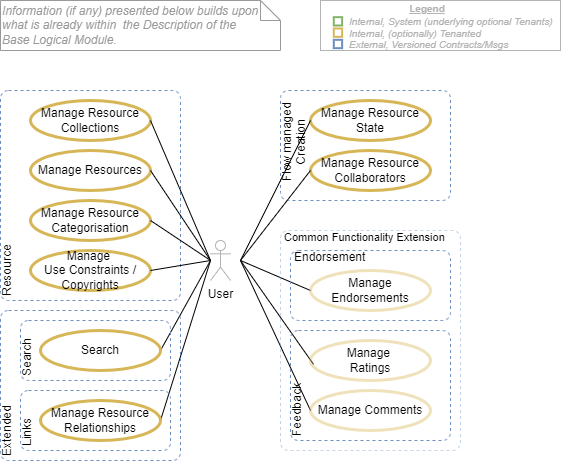

The diagram above was exported from draw.io. Its source (the exported page's mxGraphModel, read from the mxfile embedded in the PNG):
<mxGraphModel dx="782" dy="517" grid="1" gridSize="10" guides="1" tooltips="1" connect="1" arrows="1" fold="1" page="1" pageScale="1" pageWidth="827" pageHeight="1169" math="0" shadow="0">
  <root>
    <mxCell id="KJWLAp2p0ChzedePAGwP-0" />
    <mxCell id="KJWLAp2p0ChzedePAGwP-1" parent="KJWLAp2p0ChzedePAGwP-0" />
    <mxCell id="DORIbZeseczq295fh5JL-1" value="" style="group" parent="KJWLAp2p0ChzedePAGwP-1" vertex="1" connectable="0">
      <mxGeometry x="120" y="180" width="560" height="50" as="geometry" />
    </mxCell>
    <UserObject label="Information (if any) presented below builds upon &lt;br&gt;what is already within&amp;nbsp; the Description of the &lt;br&gt;Base Logical Module." link="https://drive.google.com/file/d/1oMV0IeGAAscQwm4mQmpwyKH3BHNU0Zv-/view?usp=sharing" id="DORIbZeseczq295fh5JL-2">
      <mxCell style="shape=note;size=20;whiteSpace=wrap;html=1;strokeWidth=1;fillColor=none;fontSize=12;align=left;fontStyle=2;strokeColor=#999999;fontColor=#999999;" parent="DORIbZeseczq295fh5JL-1" vertex="1">
        <mxGeometry width="280" height="50" as="geometry" />
      </mxCell>
    </UserObject>
    <mxCell id="DORIbZeseczq295fh5JL-3" value="" style="rounded=0;whiteSpace=wrap;html=1;fontSize=10;align=left;container=1;collapsible=0;fontColor=#B3B3B3;strokeColor=#B3B3B3;" parent="KJWLAp2p0ChzedePAGwP-1" vertex="1">
      <mxGeometry x="440" y="180" width="240" height="50" as="geometry" />
    </mxCell>
    <mxCell id="DORIbZeseczq295fh5JL-4" value="" style="whiteSpace=wrap;html=1;aspect=fixed;fillColor=none;strokeColor=#82b366;fontSize=10;align=left;fontStyle=2;strokeWidth=2;" parent="DORIbZeseczq295fh5JL-3" vertex="1">
      <mxGeometry x="13.294460641399398" y="16.666666666666668" width="8.333333333333334" height="8.333333333333334" as="geometry" />
    </mxCell>
    <mxCell id="DORIbZeseczq295fh5JL-5" value="" style="whiteSpace=wrap;html=1;aspect=fixed;fillColor=none;strokeColor=#d6b656;fontSize=10;align=left;fontStyle=2;strokeWidth=2;" parent="DORIbZeseczq295fh5JL-3" vertex="1">
      <mxGeometry x="13.294460641399398" y="28" width="8.333333333333334" height="8.333333333333334" as="geometry" />
    </mxCell>
    <mxCell id="DORIbZeseczq295fh5JL-6" value="" style="whiteSpace=wrap;html=1;aspect=fixed;fillColor=none;strokeColor=#6c8ebf;fontSize=10;align=left;fontStyle=2;strokeWidth=2;" parent="DORIbZeseczq295fh5JL-3" vertex="1">
      <mxGeometry x="13.294460641399398" y="39.333333333333336" width="8.333333333333334" height="8.333333333333334" as="geometry" />
    </mxCell>
    <mxCell id="DORIbZeseczq295fh5JL-7" value="Internal, System (underlying optional Tenants)&amp;nbsp;" style="text;html=1;strokeColor=none;fillColor=none;align=left;verticalAlign=middle;whiteSpace=wrap;rounded=0;fontSize=10;fontStyle=2;fontColor=#B3B3B3;" parent="DORIbZeseczq295fh5JL-3" vertex="1">
      <mxGeometry x="26.5945189504373" y="16.666666666666668" width="213.40548104956264" height="8.333333333333334" as="geometry" />
    </mxCell>
    <mxCell id="DORIbZeseczq295fh5JL-8" value="Internal, (optionally) Tenanted" style="text;html=1;strokeColor=none;fillColor=none;align=left;verticalAlign=middle;whiteSpace=wrap;rounded=0;fontSize=10;fontStyle=2;fontColor=#B3B3B3;" parent="DORIbZeseczq295fh5JL-3" vertex="1">
      <mxGeometry x="26.59" y="30" width="213.41" height="6.33" as="geometry" />
    </mxCell>
    <mxCell id="DORIbZeseczq295fh5JL-9" value="External, Versioned Contracts/Msgs" style="text;html=1;strokeColor=none;fillColor=none;align=left;verticalAlign=middle;whiteSpace=wrap;rounded=0;fontSize=10;fontStyle=2;fontColor=#B3B3B3;" parent="DORIbZeseczq295fh5JL-3" vertex="1">
      <mxGeometry x="26.5945189504373" y="39.333333333333336" width="213.40548104956264" height="8.333333333333334" as="geometry" />
    </mxCell>
    <mxCell id="DORIbZeseczq295fh5JL-10" value="Legend" style="text;html=1;strokeColor=none;fillColor=none;align=center;verticalAlign=middle;whiteSpace=wrap;rounded=0;fontSize=10;fontStyle=5;fontColor=#B3B3B3;" parent="DORIbZeseczq295fh5JL-3" vertex="1">
      <mxGeometry x="26.588921282798815" width="159.53352769679296" height="16.666666666666668" as="geometry" />
    </mxCell>
    <mxCell id="DORIbZeseczq295fh5JL-11" value="&lt;div style=&quot;text-align: center&quot;&gt;Resource&lt;/div&gt;" style="rounded=1;whiteSpace=wrap;html=1;strokeColor=#6c8ebf;strokeWidth=1;fillColor=none;dashed=1;verticalAlign=top;align=left;spacingLeft=4;spacing=0;spacingTop=-5;arcSize=16;absoluteArcSize=1;collapsible=0;container=1;recursiveResize=0;fontSize=12;labelBackgroundColor=none;horizontal=0;" parent="KJWLAp2p0ChzedePAGwP-1" vertex="1">
      <mxGeometry x="120" y="270" width="180" height="210" as="geometry" />
    </mxCell>
    <mxCell id="DORIbZeseczq295fh5JL-12" value="Manage Resources" style="ellipse;whiteSpace=wrap;html=1;shadow=0;glass=0;comic=0;strokeColor=#d6b656;strokeWidth=3;fillColor=none;fontSize=12;align=center;" parent="DORIbZeseczq295fh5JL-11" vertex="1">
      <mxGeometry x="30" y="60" width="120" height="40" as="geometry" />
    </mxCell>
    <mxCell id="DORIbZeseczq295fh5JL-13" value="Manage Resource Collections" style="ellipse;whiteSpace=wrap;html=1;shadow=0;glass=0;comic=0;strokeColor=#d6b656;strokeWidth=3;fillColor=none;fontSize=12;align=center;" parent="DORIbZeseczq295fh5JL-11" vertex="1">
      <mxGeometry x="30" y="10" width="120" height="40" as="geometry" />
    </mxCell>
    <mxCell id="DORIbZeseczq295fh5JL-14" value="Manage &lt;br&gt;Use Constraints / Copyrights" style="ellipse;whiteSpace=wrap;html=1;shadow=0;glass=0;comic=0;strokeColor=#d6b656;strokeWidth=3;fillColor=none;fontSize=12;align=center;" parent="DORIbZeseczq295fh5JL-11" vertex="1">
      <mxGeometry x="30" y="160" width="120" height="40" as="geometry" />
    </mxCell>
    <mxCell id="DORIbZeseczq295fh5JL-15" value="Manage Resource Categorisation" style="ellipse;whiteSpace=wrap;html=1;shadow=0;glass=0;comic=0;strokeColor=#d6b656;strokeWidth=3;fillColor=none;fontSize=12;align=center;" parent="DORIbZeseczq295fh5JL-11" vertex="1">
      <mxGeometry x="30" y="110" width="120" height="40" as="geometry" />
    </mxCell>
    <mxCell id="DORIbZeseczq295fh5JL-16" value="&lt;div style=&quot;text-align: center&quot;&gt;&lt;span&gt;Flow managed Creation&lt;/span&gt;&lt;/div&gt;" style="rounded=1;whiteSpace=wrap;html=1;strokeColor=#6c8ebf;strokeWidth=1;fillColor=none;dashed=1;verticalAlign=top;align=left;spacingLeft=4;spacing=0;spacingTop=-5;arcSize=16;absoluteArcSize=1;collapsible=0;container=1;recursiveResize=0;fontSize=12;labelBackgroundColor=none;horizontal=0;" parent="KJWLAp2p0ChzedePAGwP-1" vertex="1">
      <mxGeometry x="400" y="270" width="170" height="110" as="geometry" />
    </mxCell>
    <mxCell id="DORIbZeseczq295fh5JL-17" value="Manage Resource Collaborators" style="ellipse;whiteSpace=wrap;html=1;shadow=0;glass=0;comic=0;strokeColor=#d6b656;strokeWidth=3;fillColor=none;fontSize=12;align=center;" parent="DORIbZeseczq295fh5JL-16" vertex="1">
      <mxGeometry x="30" y="60" width="120" height="40" as="geometry" />
    </mxCell>
    <mxCell id="DORIbZeseczq295fh5JL-18" value="Manage Resource State" style="ellipse;whiteSpace=wrap;html=1;shadow=0;glass=0;comic=0;strokeColor=#d6b656;strokeWidth=3;fillColor=none;fontSize=12;align=center;" parent="DORIbZeseczq295fh5JL-16" vertex="1">
      <mxGeometry x="30" y="10" width="120" height="40" as="geometry" />
    </mxCell>
    <mxCell id="DORIbZeseczq295fh5JL-19" style="rounded=0;orthogonalLoop=1;jettySize=auto;html=1;startArrow=none;startFill=0;endArrow=none;endFill=0;strokeColor=#000000;fontSize=12;fontColor=#808080;entryX=1;entryY=0.5;entryDx=0;entryDy=0;" parent="KJWLAp2p0ChzedePAGwP-1" target="DORIbZeseczq295fh5JL-12" edge="1">
      <mxGeometry relative="1" as="geometry">
        <mxPoint x="330" y="440" as="sourcePoint" />
        <mxPoint x="260" y="430" as="targetPoint" />
      </mxGeometry>
    </mxCell>
    <mxCell id="DORIbZeseczq295fh5JL-20" style="rounded=0;orthogonalLoop=1;jettySize=auto;html=1;entryX=1;entryY=0.5;entryDx=0;entryDy=0;startArrow=none;startFill=0;endArrow=none;endFill=0;strokeColor=#000000;fontSize=12;fontColor=#808080;" parent="KJWLAp2p0ChzedePAGwP-1" target="DORIbZeseczq295fh5JL-14" edge="1">
      <mxGeometry relative="1" as="geometry">
        <mxPoint x="330" y="440" as="sourcePoint" />
        <mxPoint x="450" y="370" as="targetPoint" />
      </mxGeometry>
    </mxCell>
    <mxCell id="DORIbZeseczq295fh5JL-21" style="rounded=0;orthogonalLoop=1;jettySize=auto;html=1;entryX=1;entryY=0.5;entryDx=0;entryDy=0;startArrow=none;startFill=0;endArrow=none;endFill=0;strokeColor=#000000;fontSize=12;fontColor=#808080;exitX=0;exitY=0.5;exitDx=0;exitDy=0;exitPerimeter=0;" parent="KJWLAp2p0ChzedePAGwP-1" source="DORIbZeseczq295fh5JL-27" target="DORIbZeseczq295fh5JL-13" edge="1">
      <mxGeometry relative="1" as="geometry">
        <mxPoint x="320" y="420" as="sourcePoint" />
        <mxPoint x="450" y="370" as="targetPoint" />
      </mxGeometry>
    </mxCell>
    <mxCell id="DORIbZeseczq295fh5JL-22" style="rounded=0;orthogonalLoop=1;jettySize=auto;html=1;entryX=0;entryY=0.5;entryDx=0;entryDy=0;startArrow=none;startFill=0;endArrow=none;endFill=0;strokeColor=#000000;fontSize=12;fontColor=#808080;" parent="KJWLAp2p0ChzedePAGwP-1" target="DORIbZeseczq295fh5JL-18" edge="1">
      <mxGeometry relative="1" as="geometry">
        <mxPoint x="360" y="440" as="sourcePoint" />
        <mxPoint x="450" y="410" as="targetPoint" />
      </mxGeometry>
    </mxCell>
    <mxCell id="DORIbZeseczq295fh5JL-23" style="rounded=0;orthogonalLoop=1;jettySize=auto;html=1;entryX=0;entryY=0.5;entryDx=0;entryDy=0;startArrow=none;startFill=0;endArrow=none;endFill=0;strokeColor=#000000;fontSize=12;fontColor=#808080;" parent="KJWLAp2p0ChzedePAGwP-1" target="DORIbZeseczq295fh5JL-17" edge="1">
      <mxGeometry relative="1" as="geometry">
        <mxPoint x="360" y="440" as="sourcePoint" />
        <mxPoint x="450" y="450" as="targetPoint" />
      </mxGeometry>
    </mxCell>
    <mxCell id="DORIbZeseczq295fh5JL-24" style="rounded=0;orthogonalLoop=1;jettySize=auto;html=1;entryX=1;entryY=0.5;entryDx=0;entryDy=0;startArrow=none;startFill=0;endArrow=none;endFill=0;strokeColor=#000000;fontSize=12;fontColor=#808080;exitX=0;exitY=0.498;exitDx=0;exitDy=0;exitPerimeter=0;" parent="KJWLAp2p0ChzedePAGwP-1" source="DORIbZeseczq295fh5JL-27" target="DORIbZeseczq295fh5JL-15" edge="1">
      <mxGeometry relative="1" as="geometry">
        <mxPoint x="320" y="420" as="sourcePoint" />
        <mxPoint x="450" y="610" as="targetPoint" />
      </mxGeometry>
    </mxCell>
    <mxCell id="DORIbZeseczq295fh5JL-25" style="rounded=0;orthogonalLoop=1;jettySize=auto;html=1;entryX=1;entryY=0.5;entryDx=0;entryDy=0;startArrow=none;startFill=0;endArrow=none;endFill=0;strokeColor=#000000;fontSize=12;fontColor=#808080;" parent="KJWLAp2p0ChzedePAGwP-1" target="DORIbZeseczq295fh5JL-33" edge="1">
      <mxGeometry relative="1" as="geometry">
        <mxPoint x="330" y="440" as="sourcePoint" />
        <mxPoint x="450" y="450" as="targetPoint" />
      </mxGeometry>
    </mxCell>
    <mxCell id="DORIbZeseczq295fh5JL-26" style="rounded=0;orthogonalLoop=1;jettySize=auto;html=1;entryX=1;entryY=0.5;entryDx=0;entryDy=0;startArrow=none;startFill=0;endArrow=none;endFill=0;strokeColor=#000000;fontSize=12;fontColor=#808080;" parent="KJWLAp2p0ChzedePAGwP-1" target="DORIbZeseczq295fh5JL-35" edge="1">
      <mxGeometry relative="1" as="geometry">
        <mxPoint x="330" y="440" as="sourcePoint" />
        <mxPoint x="450" y="650" as="targetPoint" />
      </mxGeometry>
    </mxCell>
    <mxCell id="DORIbZeseczq295fh5JL-27" value="User" style="shape=umlActor;verticalLabelPosition=bottom;labelBackgroundColor=#ffffff;verticalAlign=top;html=1;shadow=0;glass=0;comic=0;strokeColor=#B3B3B3;strokeWidth=1;fillColor=none;fontSize=12;fontColor=#000000;align=center;" parent="KJWLAp2p0ChzedePAGwP-1" vertex="1">
      <mxGeometry x="330" y="420" width="20" height="40" as="geometry" />
    </mxCell>
    <mxCell id="DORIbZeseczq295fh5JL-28" style="rounded=0;orthogonalLoop=1;jettySize=auto;html=1;entryX=0;entryY=0.5;entryDx=0;entryDy=0;startArrow=none;startFill=0;endArrow=none;endFill=0;strokeColor=#000000;fontSize=12;fontColor=#808080;" parent="KJWLAp2p0ChzedePAGwP-1" target="DORIbZeseczq295fh5JL-38" edge="1">
      <mxGeometry relative="1" as="geometry">
        <mxPoint x="360" y="440" as="sourcePoint" />
        <mxPoint x="440" y="420" as="targetPoint" />
      </mxGeometry>
    </mxCell>
    <mxCell id="DORIbZeseczq295fh5JL-29" style="rounded=0;orthogonalLoop=1;jettySize=auto;html=1;entryX=0.025;entryY=0.596;entryDx=0;entryDy=0;startArrow=none;startFill=0;endArrow=none;endFill=0;strokeColor=#000000;fontSize=12;fontColor=#808080;entryPerimeter=0;" parent="KJWLAp2p0ChzedePAGwP-1" target="DORIbZeseczq295fh5JL-40" edge="1">
      <mxGeometry relative="1" as="geometry">
        <mxPoint x="360" y="440" as="sourcePoint" />
        <mxPoint x="430" y="490" as="targetPoint" />
      </mxGeometry>
    </mxCell>
    <mxCell id="DORIbZeseczq295fh5JL-30" style="rounded=0;orthogonalLoop=1;jettySize=auto;html=1;entryX=0;entryY=0.5;entryDx=0;entryDy=0;startArrow=none;startFill=0;endArrow=none;endFill=0;strokeColor=#000000;fontSize=12;fontColor=#808080;" parent="KJWLAp2p0ChzedePAGwP-1" target="DORIbZeseczq295fh5JL-41" edge="1">
      <mxGeometry relative="1" as="geometry">
        <mxPoint x="360" y="440" as="sourcePoint" />
        <mxPoint x="433" y="543.84" as="targetPoint" />
      </mxGeometry>
    </mxCell>
    <mxCell id="DORIbZeseczq295fh5JL-31" value="&lt;div style=&quot;text-align: center&quot;&gt;&lt;span&gt;Extended&lt;/span&gt;&lt;/div&gt;" style="rounded=1;whiteSpace=wrap;html=1;strokeColor=#6c8ebf;strokeWidth=1;fillColor=none;dashed=1;verticalAlign=top;align=left;spacingLeft=4;spacing=0;spacingTop=-5;arcSize=16;absoluteArcSize=1;collapsible=0;container=1;recursiveResize=0;fontSize=12;labelBackgroundColor=none;horizontal=0;" parent="KJWLAp2p0ChzedePAGwP-1" vertex="1">
      <mxGeometry x="120" y="490" width="180" height="150" as="geometry" />
    </mxCell>
    <mxCell id="DORIbZeseczq295fh5JL-32" value="&lt;div style=&quot;text-align: center&quot;&gt;&lt;span&gt;Links&lt;/span&gt;&lt;/div&gt;" style="rounded=1;whiteSpace=wrap;html=1;strokeColor=#6c8ebf;strokeWidth=1;fillColor=none;dashed=1;verticalAlign=top;align=left;spacingLeft=4;spacing=0;spacingTop=-5;arcSize=16;absoluteArcSize=1;collapsible=0;container=1;recursiveResize=0;fontSize=12;labelBackgroundColor=none;horizontal=0;" parent="DORIbZeseczq295fh5JL-31" vertex="1">
      <mxGeometry x="20" y="80" width="150" height="60" as="geometry" />
    </mxCell>
    <mxCell id="DORIbZeseczq295fh5JL-33" value="Manage Resource Relationships" style="ellipse;whiteSpace=wrap;html=1;shadow=0;glass=0;comic=0;strokeColor=#d6b656;strokeWidth=3;fillColor=none;fontSize=12;align=center;" parent="DORIbZeseczq295fh5JL-32" vertex="1">
      <mxGeometry x="20" y="9.999999999999886" width="120" height="40" as="geometry" />
    </mxCell>
    <mxCell id="DORIbZeseczq295fh5JL-34" value="&lt;div style=&quot;text-align: center&quot;&gt;&lt;span&gt;Search&lt;/span&gt;&lt;/div&gt;" style="rounded=1;whiteSpace=wrap;html=1;strokeColor=#6c8ebf;strokeWidth=1;fillColor=none;dashed=1;verticalAlign=top;align=left;spacingLeft=4;spacing=0;spacingTop=-5;arcSize=16;absoluteArcSize=1;collapsible=0;container=1;recursiveResize=0;fontSize=12;labelBackgroundColor=none;horizontal=0;" parent="DORIbZeseczq295fh5JL-31" vertex="1">
      <mxGeometry x="20" y="10" width="150" height="60" as="geometry" />
    </mxCell>
    <mxCell id="DORIbZeseczq295fh5JL-35" value="Search" style="ellipse;whiteSpace=wrap;html=1;shadow=0;glass=0;comic=0;strokeColor=#d6b656;strokeWidth=3;fillColor=none;fontSize=12;align=center;" parent="DORIbZeseczq295fh5JL-34" vertex="1">
      <mxGeometry x="20" y="10" width="120" height="40" as="geometry" />
    </mxCell>
    <mxCell id="DORIbZeseczq295fh5JL-36" value="&lt;div style=&quot;text-align: center&quot;&gt;&lt;font style=&quot;font-size: 11px&quot;&gt;Common Functionality Extension&amp;nbsp;&lt;/font&gt;&lt;/div&gt;" style="rounded=1;whiteSpace=wrap;html=1;strokeColor=#6c8ebf;strokeWidth=1;fillColor=none;dashed=1;verticalAlign=top;align=left;spacingLeft=4;spacing=0;spacingTop=-5;arcSize=16;absoluteArcSize=1;collapsible=0;container=1;recursiveResize=0;fontSize=12;labelBackgroundColor=none;horizontal=1;opacity=40;" parent="KJWLAp2p0ChzedePAGwP-1" vertex="1">
      <mxGeometry x="400" y="410" width="180" height="220" as="geometry" />
    </mxCell>
    <mxCell id="DORIbZeseczq295fh5JL-37" value="&lt;div style=&quot;text-align: center&quot;&gt;&lt;span&gt;Endorse&lt;/span&gt;&lt;span&gt;ment&lt;/span&gt;&lt;/div&gt;" style="rounded=1;whiteSpace=wrap;html=1;strokeColor=#6c8ebf;strokeWidth=1;fillColor=none;dashed=1;verticalAlign=top;align=left;spacingLeft=4;spacing=0;spacingTop=-5;arcSize=16;absoluteArcSize=1;collapsible=0;container=1;recursiveResize=0;fontSize=12;labelBackgroundColor=none;horizontal=1;" parent="DORIbZeseczq295fh5JL-36" vertex="1">
      <mxGeometry x="10" y="20" width="160" height="70" as="geometry" />
    </mxCell>
    <mxCell id="DORIbZeseczq295fh5JL-38" value="Manage Endorsements" style="ellipse;whiteSpace=wrap;html=1;shadow=0;glass=0;comic=0;strokeColor=#d6b656;strokeWidth=3;fillColor=none;fontSize=12;align=center;opacity=40;" parent="DORIbZeseczq295fh5JL-37" vertex="1">
      <mxGeometry x="20" y="19.999999999999943" width="120" height="40" as="geometry" />
    </mxCell>
    <mxCell id="DORIbZeseczq295fh5JL-39" value="&lt;div style=&quot;text-align: center&quot;&gt;&lt;span&gt;Feedback&lt;/span&gt;&lt;/div&gt;" style="rounded=1;whiteSpace=wrap;html=1;strokeColor=#6c8ebf;strokeWidth=1;fillColor=none;dashed=1;verticalAlign=top;align=left;spacingLeft=4;spacing=0;spacingTop=-5;arcSize=16;absoluteArcSize=1;collapsible=0;container=1;recursiveResize=0;fontSize=12;labelBackgroundColor=none;horizontal=0;" parent="DORIbZeseczq295fh5JL-36" vertex="1">
      <mxGeometry x="10" y="100" width="160" height="110" as="geometry" />
    </mxCell>
    <mxCell id="DORIbZeseczq295fh5JL-40" value="Manage &lt;br style=&quot;font-size: 12px;&quot;&gt;Ratings" style="ellipse;whiteSpace=wrap;html=1;shadow=0;glass=0;comic=0;strokeColor=#d6b656;strokeWidth=3;fillColor=none;fontSize=12;align=center;opacity=40;" parent="DORIbZeseczq295fh5JL-39" vertex="1">
      <mxGeometry x="20" y="10" width="120" height="40" as="geometry" />
    </mxCell>
    <mxCell id="DORIbZeseczq295fh5JL-41" value="Manage Comments" style="ellipse;whiteSpace=wrap;html=1;shadow=0;glass=0;comic=0;strokeColor=#d6b656;strokeWidth=3;fillColor=none;fontSize=12;align=center;opacity=40;" parent="DORIbZeseczq295fh5JL-39" vertex="1">
      <mxGeometry x="20" y="60" width="120" height="40" as="geometry" />
    </mxCell>
  </root>
</mxGraphModel>